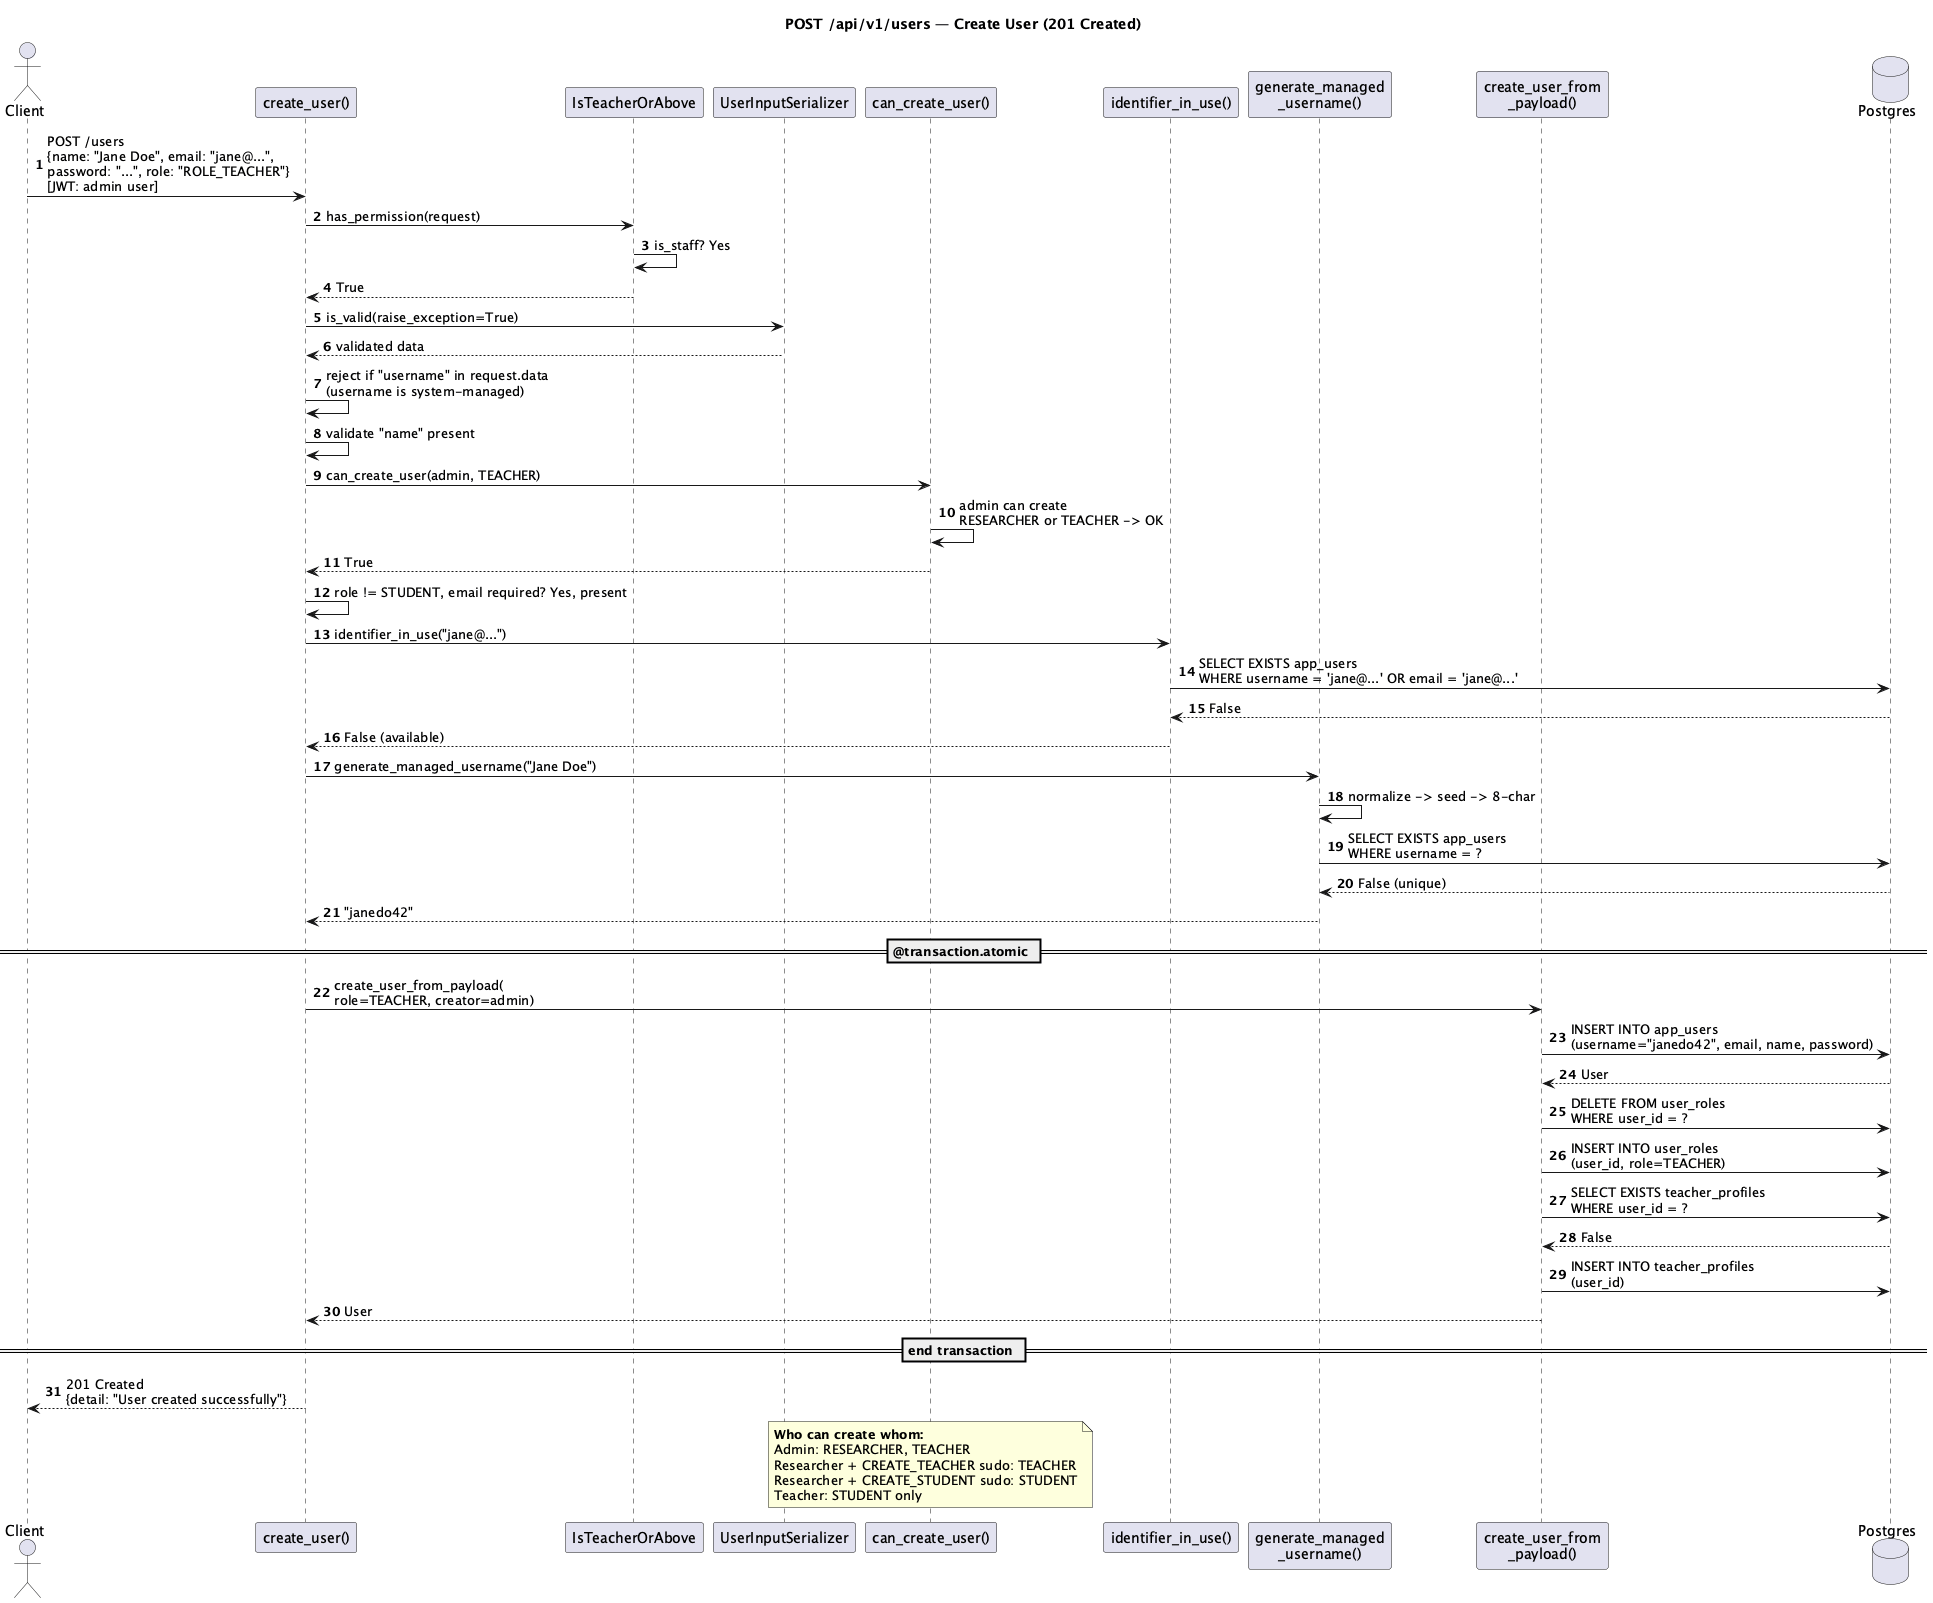

The diagram above was rendered by PlantUML. Its source (embedded in the PNG):
@startuml
title POST /api/v1/users — Create User (201 Created)
autonumber

actor Client
participant "create_user()" as View
participant "IsTeacherOrAbove" as Perm
participant "UserInputSerializer" as Serializer
participant "can_create_user()" as RoleGate
participant "identifier_in_use()" as DupCheck
participant "generate_managed\n_username()" as UsernameGen
participant "create_user_from\n_payload()" as CreateUser
database Postgres

Client -> View: POST /users\n{name: "Jane Doe", email: "jane@...",\npassword: "...", role: "ROLE_TEACHER"}\n[JWT: admin user]
View -> Perm: has_permission(request)
Perm -> Perm: is_staff? Yes
Perm --> View: True

View -> Serializer: is_valid(raise_exception=True)
Serializer --> View: validated data

View -> View: reject if "username" in request.data\n(username is system-managed)
View -> View: validate "name" present

View -> RoleGate: can_create_user(admin, TEACHER)
RoleGate -> RoleGate: admin can create\nRESEARCHER or TEACHER -> OK
RoleGate --> View: True

View -> View: role != STUDENT, email required? Yes, present

View -> DupCheck: identifier_in_use("jane@...")
DupCheck -> Postgres: SELECT EXISTS app_users\nWHERE username = 'jane@...' OR email = 'jane@...'
Postgres --> DupCheck: False
DupCheck --> View: False (available)

View -> UsernameGen: generate_managed_username("Jane Doe")
UsernameGen -> UsernameGen: normalize -> seed -> 8-char
UsernameGen -> Postgres: SELECT EXISTS app_users\nWHERE username = ?
Postgres --> UsernameGen: False (unique)
UsernameGen --> View: "janedo42"

== @transaction.atomic ==

View -> CreateUser: create_user_from_payload(\nrole=TEACHER, creator=admin)
CreateUser -> Postgres: INSERT INTO app_users\n(username="janedo42", email, name, password)
Postgres --> CreateUser: User
CreateUser -> Postgres: DELETE FROM user_roles\nWHERE user_id = ?
CreateUser -> Postgres: INSERT INTO user_roles\n(user_id, role=TEACHER)
CreateUser -> Postgres: SELECT EXISTS teacher_profiles\nWHERE user_id = ?
Postgres --> CreateUser: False
CreateUser -> Postgres: INSERT INTO teacher_profiles\n(user_id)
CreateUser --> View: User

== end transaction ==

View --> Client: 201 Created\n{detail: "User created successfully"}

note over RoleGate
  **Who can create whom:**
  Admin: RESEARCHER, TEACHER
  Researcher + CREATE_TEACHER sudo: TEACHER
  Researcher + CREATE_STUDENT sudo: STUDENT
  Teacher: STUDENT only
end note
@enduml